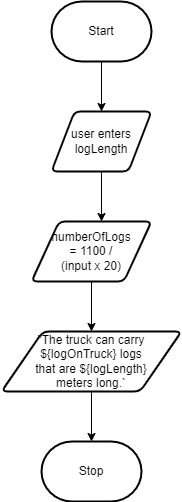

The diagram above was exported from draw.io. Its source (the exported page's mxGraphModel, read from the mxfile embedded in the PNG):
<mxGraphModel dx="174" dy="302" grid="1" gridSize="10" guides="1" tooltips="1" connect="1" arrows="1" fold="1" page="1" pageScale="1" pageWidth="827" pageHeight="1169" math="0" shadow="0">
  <root>
    <mxCell id="0" />
    <mxCell id="1" parent="0" />
    <mxCell id="8" style="edgeStyle=none;html=1;entryX=0.5;entryY=0;entryDx=0;entryDy=0;" parent="1" source="2" target="3" edge="1">
      <mxGeometry relative="1" as="geometry" />
    </mxCell>
    <mxCell id="2" value="Start" style="strokeWidth=2;html=1;shape=mxgraph.flowchart.terminator;whiteSpace=wrap;" parent="1" vertex="1">
      <mxGeometry x="240" y="40" width="100" height="60" as="geometry" />
    </mxCell>
    <mxCell id="9" style="edgeStyle=none;html=1;" parent="1" source="3" edge="1">
      <mxGeometry relative="1" as="geometry">
        <mxPoint x="290" y="260" as="targetPoint" />
      </mxGeometry>
    </mxCell>
    <mxCell id="3" value="user enters logLength" style="shape=parallelogram;html=1;strokeWidth=2;perimeter=parallelogramPerimeter;whiteSpace=wrap;rounded=1;arcSize=12;size=0.23;" parent="1" vertex="1">
      <mxGeometry x="240" y="150" width="100" height="60" as="geometry" />
    </mxCell>
    <mxCell id="11" style="edgeStyle=none;html=1;" parent="1" source="4" target="5" edge="1">
      <mxGeometry relative="1" as="geometry" />
    </mxCell>
    <mxCell id="4" value="numberOfLogs &lt;br&gt;= 1100 / &lt;br&gt;(input x 20)" style="shape=parallelogram;html=1;strokeWidth=2;perimeter=parallelogramPerimeter;whiteSpace=wrap;rounded=1;arcSize=12;size=0.23;" parent="1" vertex="1">
      <mxGeometry x="220" y="260" width="120" height="60" as="geometry" />
    </mxCell>
    <mxCell id="12" style="edgeStyle=none;html=1;entryX=0.5;entryY=0;entryDx=0;entryDy=0;entryPerimeter=0;" parent="1" source="5" target="7" edge="1">
      <mxGeometry relative="1" as="geometry" />
    </mxCell>
    <mxCell id="5" value="&quot;The truck can carry ${logOnTruck} logs &lt;br&gt;that are ${logLength} &lt;br&gt;meters long.`" style="shape=parallelogram;html=1;strokeWidth=2;perimeter=parallelogramPerimeter;whiteSpace=wrap;rounded=1;arcSize=12;size=0.23;" parent="1" vertex="1">
      <mxGeometry x="190" y="370" width="180" height="60" as="geometry" />
    </mxCell>
    <mxCell id="7" value="Stop" style="strokeWidth=2;html=1;shape=mxgraph.flowchart.terminator;whiteSpace=wrap;" parent="1" vertex="1">
      <mxGeometry x="230" y="480" width="100" height="60" as="geometry" />
    </mxCell>
  </root>
</mxGraphModel>